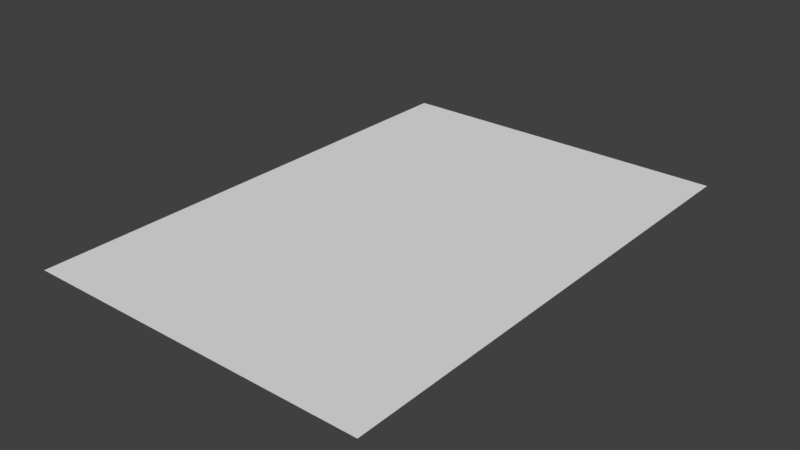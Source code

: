 # Source: ArrowShaft.blend  (saved by Blender 2.78.0; exported with 4.5.12 LTS)
import bpy
from mathutils import Matrix  # noqa: F401  (used for matrix-valued properties, if any)

bpy.ops.wm.read_factory_settings(use_empty=True)
scene = bpy.context.scene
scene.name = 'Scene'

# ---- collections
col_collection_1 = bpy.data.collections.new('Collection 1'); scene.collection.children.link(col_collection_1)

# ---- world
world_world = bpy.data.worlds.new('World'); scene.world = world_world
world_world.color = (0.05088, 0.05088, 0.05088)
world_world.use_sun_shadow = False
world_world.sun_shadow_jitter_overblur = 0.0
world_world.cycles.sampling_method = 'MANUAL'

# ---- meshes
me_plane = bpy.data.meshes.new('Plane')
me_plane.from_pydata([(-1.0, -0.0002876, 0.0), (1.0, -0.0002876, 0.0), (-1.0, 0.9587, 0.0), (1.0, 0.9587, 0.0)], [], [(0, 1, 3, 2)])
me_plane.use_remesh_preserve_volume = False
me_plane.use_remesh_preserve_attributes = False
me_plane.use_mirror_vertex_groups = False
me_plane.update()

# ---- objects
ob_plane = bpy.data.objects.new('Plane', me_plane)

# ---- transforms, parenting, visibility, modifiers, constraints
ob_plane.location = (-0.002136, 0.004272, 9.733e-07)
ob_plane.scale = (0.331, 1.0, 1.0)
ob_plane.lineart.crease_threshold = 0.0

# ---- collection membership
col_collection_1.objects.link(ob_plane)

# ---- scene / render settings (as saved in the file)
scene.frame_start = 1; scene.frame_end = 250; scene.frame_set(1)
scene.render.engine = 'BLENDER_EEVEE_NEXT'
scene.render.resolution_percentage = 50
scene.render.dither_intensity = 0.0
scene.cycles.use_denoising = False
scene.cycles.samples = 128
scene.cycles.sampling_pattern = 'TABULATED_SOBOL'
scene.cycles.light_sampling_threshold = 0.0
scene.cycles.use_adaptive_sampling = False
scene.cycles.use_light_tree = False
scene.cycles.blur_glossy = 0.0
scene.cycles.sample_clamp_indirect = 0.0
scene.view_settings.view_transform = 'Standard'
bpy.context.view_layer.update()

# ---- added for rendering (the .blend has no active camera and no usable light): camera, sun
cam_auto = bpy.data.cameras.new('AutoCamera')
cam_auto.lens = 50.0
cam_auto.sensor_width = 36.0
cam_auto.clip_end = 1000.0
ob_auto_camera = bpy.data.objects.new('AutoCamera', cam_auto)
scene.collection.objects.link(ob_auto_camera)
ob_auto_camera.location = (1.0761, -0.810379, 0.862587)
ob_auto_camera.rotation_euler = (1.09748, -7.21219e-08, 0.694738)
scene.camera = ob_auto_camera
light_auto_sun = bpy.data.lights.new('AutoSun', 'SUN')
light_auto_sun.energy = 3.0
light_auto_sun.angle = 0.0523599
ob_auto_sun = bpy.data.objects.new('AutoSun', light_auto_sun)
scene.collection.objects.link(ob_auto_sun)
ob_auto_sun.rotation_euler = (0.872665, 0.174533, 0.523599)
bpy.context.view_layer.update()
